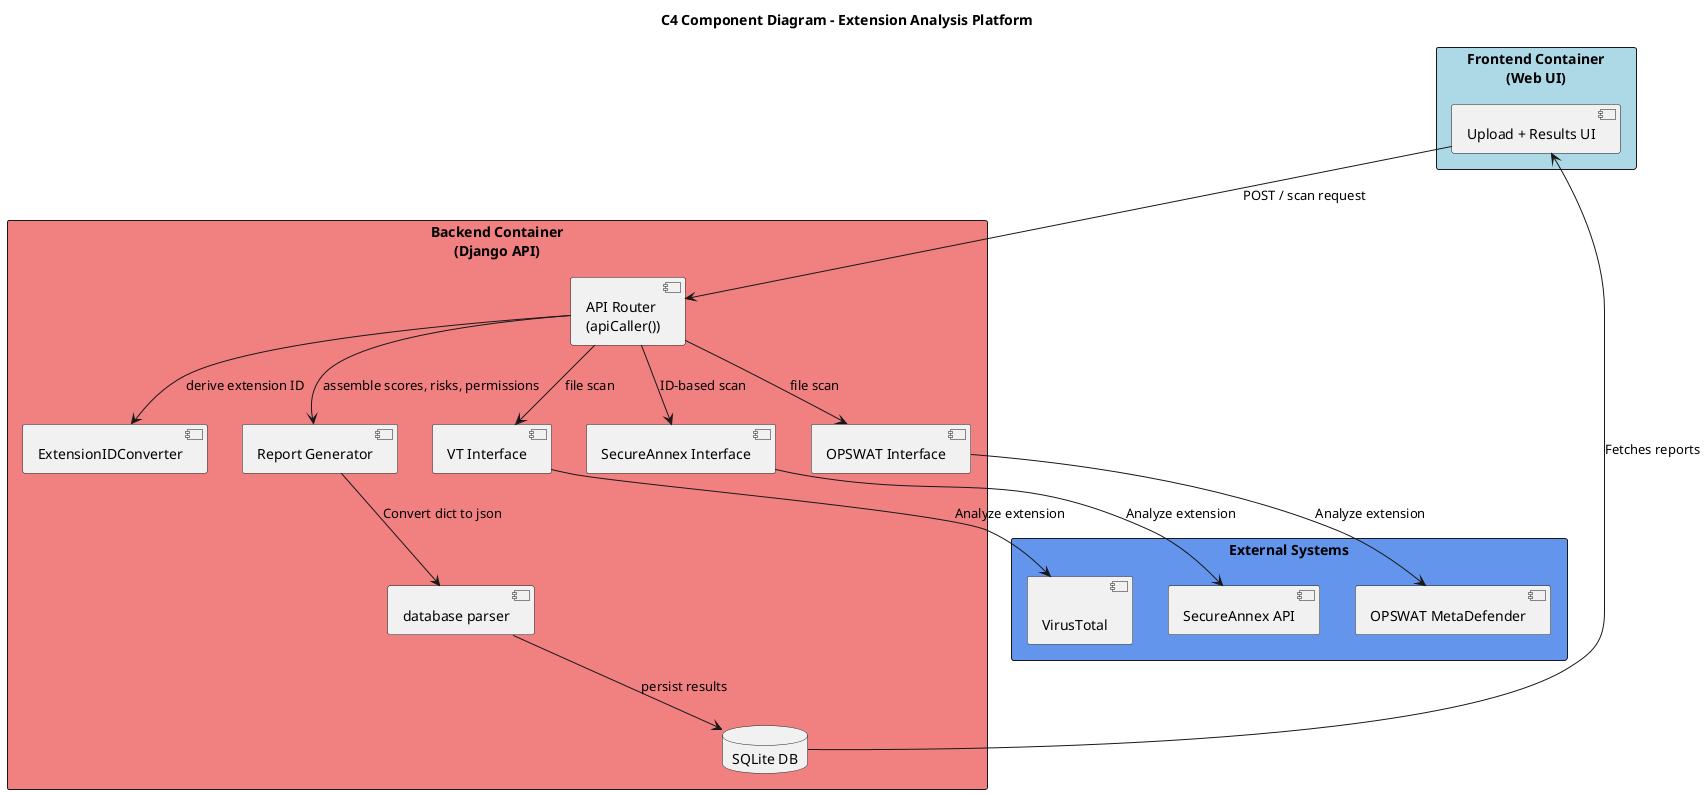

The diagram above was rendered by PlantUML. Its source (embedded in the PNG):
@startuml
title C4 Component Diagram - Extension Analysis Platform

skinparam backgroundColor White
skinparam componentStyle uml2

rectangle "Frontend Container\n(Web UI)" as frontend #LightBlue {
  component "Upload + Results UI" as ui
}

rectangle "Backend Container\n(Django API)" as backend #LightCoral {
  component "API Router\n(apiCaller())" as api
  component "ExtensionIDConverter" as converter
  component "Report Generator" as report
  component "VT Interface" as vt
  component "SecureAnnex Interface" as sa
  component "OPSWAT Interface" as opswat
  component "database parser" as db_mod
  database "SQLite DB" as db
}

rectangle "External Systems" as externals #CornflowerBlue {
  component "\nVirusTotal" as vt_ext
  component "SecureAnnex API" as sa_ext
  component "OPSWAT MetaDefender" as ops_ext
}

' Relationships (C4 semantics)
ui --> api : POST / scan request

api --> converter : derive extension ID
api --> vt : file scan
api --> sa : ID-based scan
api --> opswat : file scan
api --> report : assemble scores, risks, permissions

vt --> vt_ext : Analyze extension
sa --> sa_ext : Analyze extension
opswat --> ops_ext : Analyze extension

report --> db_mod : Convert dict to json
db_mod --> db : persist results

ui <-- db : Fetches reports


@enduml